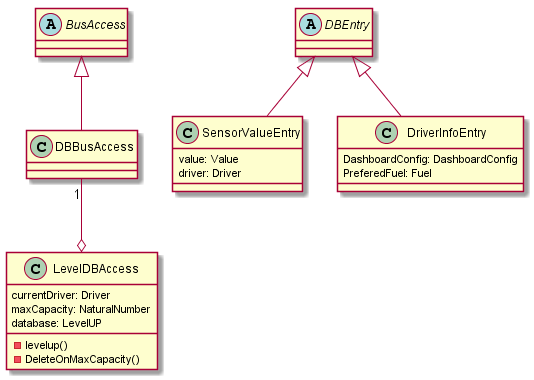

The diagram above was rendered by PlantUML. Its source (embedded in the PNG):
@startuml

class LevelDBAccess {
currentDriver: Driver
maxCapacity: NaturalNumber
database: LevelUP
-levelup()
-DeleteOnMaxCapacity()
}

abstract class DBEntry {
}

class SensorValueEntry extends DBEntry {
value: Value
driver: Driver
}

class DriverInfoEntry extends DBEntry {
DashboardConfig: DashboardConfig
PreferedFuel: Fuel
}

abstract class BusAccess {
}

class DBBusAccess extends BusAccess {
}

DBBusAccess "1"--o LevelDBAccess

@enduml